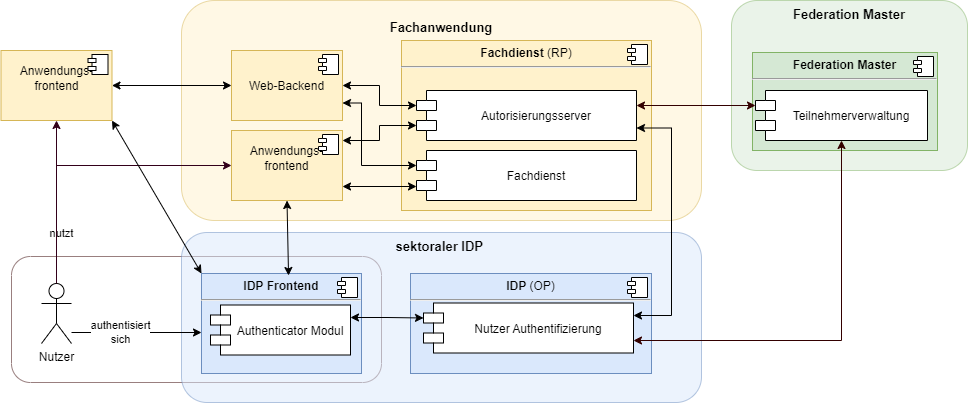

The diagram above was exported from draw.io. Its source (the exported page's mxGraphModel, read from the mxfile embedded in the PNG):
<mxGraphModel dx="1590" dy="1005" grid="1" gridSize="10" guides="1" tooltips="1" connect="1" arrows="1" fold="1" page="0" pageScale="1" pageWidth="827" pageHeight="1169" math="0" shadow="0">
  <root>
    <mxCell id="0" />
    <mxCell id="1" parent="0" />
    <mxCell id="aXlYTz31fL0Nypq3tcVz-1" value="" style="rounded=1;whiteSpace=wrap;html=1;fontSize=13;strokeColor=#330000;align=center;verticalAlign=top;opacity=50;" parent="1" vertex="1">
      <mxGeometry x="-290" y="176" width="370" height="126" as="geometry" />
    </mxCell>
    <mxCell id="aXlYTz31fL0Nypq3tcVz-2" value="sektoraler IDP&amp;nbsp;" style="rounded=1;whiteSpace=wrap;html=1;fontSize=13;strokeColor=#6c8ebf;align=center;verticalAlign=top;opacity=50;fillColor=#dae8fc;fontStyle=1" parent="1" vertex="1">
      <mxGeometry x="-120" y="152" width="520" height="170" as="geometry" />
    </mxCell>
    <mxCell id="aXlYTz31fL0Nypq3tcVz-3" value="Federation Master" style="rounded=1;whiteSpace=wrap;html=1;strokeColor=#82b366;align=center;verticalAlign=top;opacity=50;fillColor=#d5e8d4;fontStyle=1;fontSize=13;" parent="1" vertex="1">
      <mxGeometry x="430" y="-80" width="236" height="170" as="geometry" />
    </mxCell>
    <mxCell id="aXlYTz31fL0Nypq3tcVz-5" value="&lt;p style=&quot;font-size: 13px&quot;&gt;Fachanwendung&lt;span style=&quot;font-size: 10px ; font-weight: 400&quot;&gt;&lt;/span&gt;&lt;/p&gt;" style="rounded=1;whiteSpace=wrap;html=1;strokeColor=#d6b656;align=center;verticalAlign=top;fillColor=#fff2cc;opacity=50;fontStyle=1;fontSize=13;" parent="1" vertex="1">
      <mxGeometry x="-120" y="-80" width="520" height="220" as="geometry" />
    </mxCell>
    <mxCell id="aXlYTz31fL0Nypq3tcVz-6" value="&lt;div style=&quot;text-align: center&quot;&gt;&lt;br&gt;&lt;/div&gt;&lt;div style=&quot;text-align: center&quot;&gt;Anwendungs-&lt;br&gt;frontend&lt;/div&gt;" style="align=left;overflow=fill;html=1;dropTarget=0;fillColor=#fff2cc;strokeColor=#d6b656;verticalAlign=top;" parent="1" vertex="1">
      <mxGeometry x="-70" y="50" width="111" height="70" as="geometry" />
    </mxCell>
    <mxCell id="aXlYTz31fL0Nypq3tcVz-7" value="" style="shape=component;jettyWidth=8;jettyHeight=4;" parent="aXlYTz31fL0Nypq3tcVz-6" vertex="1">
      <mxGeometry x="1" width="20" height="20" relative="1" as="geometry">
        <mxPoint x="-24" y="4" as="offset" />
      </mxGeometry>
    </mxCell>
    <mxCell id="aXlYTz31fL0Nypq3tcVz-8" value="&lt;p style=&quot;margin: 0px ; margin-top: 6px ; text-align: center&quot;&gt;&lt;b&gt;IDP Frontend&lt;/b&gt;&lt;/p&gt;&lt;hr&gt;&lt;p style=&quot;margin: 0px ; margin-left: 8px&quot;&gt;&lt;br&gt;&lt;/p&gt;" style="align=left;overflow=fill;html=1;dropTarget=0;fillColor=#dae8fc;strokeColor=#6c8ebf;" parent="1" vertex="1">
      <mxGeometry x="-100" y="193" width="160" height="100" as="geometry" />
    </mxCell>
    <mxCell id="aXlYTz31fL0Nypq3tcVz-9" value="" style="shape=component;jettyWidth=8;jettyHeight=4;" parent="aXlYTz31fL0Nypq3tcVz-8" vertex="1">
      <mxGeometry x="1" width="20" height="20" relative="1" as="geometry">
        <mxPoint x="-24" y="4" as="offset" />
      </mxGeometry>
    </mxCell>
    <mxCell id="aXlYTz31fL0Nypq3tcVz-10" value="Authenticator Modul" style="shape=module;align=left;spacingLeft=20;align=center;verticalAlign=middle;" parent="1" vertex="1">
      <mxGeometry x="-91" y="224.5" width="140" height="50" as="geometry" />
    </mxCell>
    <mxCell id="aXlYTz31fL0Nypq3tcVz-11" value="&lt;p style=&quot;margin: 0px ; margin-top: 6px ; text-align: center&quot;&gt;&lt;b&gt;Fachdienst&amp;nbsp;&lt;/b&gt;&lt;span&gt;(RP)&lt;/span&gt;&lt;/p&gt;&lt;hr&gt;&lt;p style=&quot;margin: 0px ; margin-left: 8px&quot;&gt;&lt;br&gt;&lt;/p&gt;" style="align=left;overflow=fill;html=1;dropTarget=0;fillColor=#fff2cc;strokeColor=#d6b656;" parent="1" vertex="1">
      <mxGeometry x="100" y="-40" width="250" height="170" as="geometry" />
    </mxCell>
    <mxCell id="aXlYTz31fL0Nypq3tcVz-12" value="" style="shape=component;jettyWidth=8;jettyHeight=4;" parent="aXlYTz31fL0Nypq3tcVz-11" vertex="1">
      <mxGeometry x="1" width="20" height="20" relative="1" as="geometry">
        <mxPoint x="-24" y="4" as="offset" />
      </mxGeometry>
    </mxCell>
    <mxCell id="aXlYTz31fL0Nypq3tcVz-15" value="Autorisierungsserver" style="shape=module;align=left;spacingLeft=20;align=center;verticalAlign=middle;" parent="1" vertex="1">
      <mxGeometry x="115" y="10" width="220" height="50" as="geometry" />
    </mxCell>
    <mxCell id="aXlYTz31fL0Nypq3tcVz-21" style="edgeStyle=orthogonalEdgeStyle;rounded=0;orthogonalLoop=1;jettySize=auto;html=1;startArrow=classic;startFill=1;exitX=1;exitY=0.5;exitDx=0;exitDy=0;strokeWidth=1;entryX=0;entryY=0;entryDx=0;entryDy=15;entryPerimeter=0;" parent="1" edge="1">
      <mxGeometry relative="1" as="geometry">
        <Array as="points" />
        <mxPoint x="41" y="106" as="sourcePoint" />
        <mxPoint x="115" y="106" as="targetPoint" />
      </mxGeometry>
    </mxCell>
    <mxCell id="aXlYTz31fL0Nypq3tcVz-24" value="&lt;p style=&quot;margin: 0px ; margin-top: 6px ; text-align: center&quot;&gt;&lt;b&gt;IDP&amp;nbsp;&lt;/b&gt;&lt;span&gt;(OP)&lt;/span&gt;&lt;/p&gt;&lt;hr&gt;&lt;p style=&quot;margin: 0px ; margin-left: 8px&quot;&gt;&lt;br&gt;&lt;/p&gt;" style="align=left;overflow=fill;html=1;dropTarget=0;fillColor=#dae8fc;strokeColor=#6c8ebf;" parent="1" vertex="1">
      <mxGeometry x="109" y="193" width="241" height="100" as="geometry" />
    </mxCell>
    <mxCell id="aXlYTz31fL0Nypq3tcVz-25" value="" style="shape=component;jettyWidth=8;jettyHeight=4;" parent="aXlYTz31fL0Nypq3tcVz-24" vertex="1">
      <mxGeometry x="1" width="20" height="20" relative="1" as="geometry">
        <mxPoint x="-24" y="4" as="offset" />
      </mxGeometry>
    </mxCell>
    <mxCell id="aXlYTz31fL0Nypq3tcVz-26" style="edgeStyle=orthogonalEdgeStyle;rounded=0;orthogonalLoop=1;jettySize=auto;html=1;startArrow=classic;startFill=1;endArrow=classic;endFill=1;exitX=1;exitY=0.75;exitDx=0;exitDy=0;entryX=1;entryY=0.25;entryDx=0;entryDy=0;" parent="1" source="aXlYTz31fL0Nypq3tcVz-15" target="aXlYTz31fL0Nypq3tcVz-45" edge="1">
      <mxGeometry relative="1" as="geometry">
        <Array as="points">
          <mxPoint x="370" y="48" />
          <mxPoint x="370" y="235" />
        </Array>
        <mxPoint x="370" y="330" as="targetPoint" />
      </mxGeometry>
    </mxCell>
    <mxCell id="aXlYTz31fL0Nypq3tcVz-32" value="&lt;p style=&quot;margin: 0px ; margin-top: 6px ; text-align: center&quot;&gt;&lt;b&gt;Federation Master&lt;/b&gt;&lt;/p&gt;&lt;hr&gt;&lt;p style=&quot;margin: 0px ; margin-left: 8px&quot;&gt;&lt;br&gt;&lt;/p&gt;" style="align=left;overflow=fill;html=1;dropTarget=0;fillColor=#d5e8d4;strokeColor=#82b366;" parent="1" vertex="1">
      <mxGeometry x="451" y="-28" width="185" height="98" as="geometry" />
    </mxCell>
    <mxCell id="aXlYTz31fL0Nypq3tcVz-33" value="" style="shape=component;jettyWidth=8;jettyHeight=4;" parent="aXlYTz31fL0Nypq3tcVz-32" vertex="1">
      <mxGeometry x="1" width="20" height="20" relative="1" as="geometry">
        <mxPoint x="-24" y="4" as="offset" />
      </mxGeometry>
    </mxCell>
    <mxCell id="aXlYTz31fL0Nypq3tcVz-34" style="edgeStyle=orthogonalEdgeStyle;rounded=0;orthogonalLoop=1;jettySize=auto;html=1;strokeWidth=1;strokeColor=#33001A;entryX=0;entryY=0.5;entryDx=0;entryDy=0;" parent="1" source="aXlYTz31fL0Nypq3tcVz-38" target="aXlYTz31fL0Nypq3tcVz-6" edge="1">
      <mxGeometry relative="1" as="geometry">
        <Array as="points">
          <mxPoint x="-245" y="85" />
        </Array>
        <mxPoint x="-150" y="60" as="targetPoint" />
      </mxGeometry>
    </mxCell>
    <mxCell id="aXlYTz31fL0Nypq3tcVz-35" value="nutzt" style="edgeLabel;html=1;align=center;verticalAlign=middle;resizable=0;points=[];" parent="aXlYTz31fL0Nypq3tcVz-34" vertex="1" connectable="0">
      <mxGeometry x="-0.1698" relative="1" as="geometry">
        <mxPoint y="67" as="offset" />
      </mxGeometry>
    </mxCell>
    <mxCell id="aXlYTz31fL0Nypq3tcVz-36" style="edgeStyle=orthogonalEdgeStyle;rounded=0;orthogonalLoop=1;jettySize=auto;html=1;strokeWidth=1;strokeColor=#000000;" parent="1" source="aXlYTz31fL0Nypq3tcVz-38" edge="1">
      <mxGeometry relative="1" as="geometry">
        <mxPoint x="-100" y="252" as="targetPoint" />
        <Array as="points">
          <mxPoint x="-100" y="252" />
        </Array>
      </mxGeometry>
    </mxCell>
    <mxCell id="aXlYTz31fL0Nypq3tcVz-37" value="authentisiert&lt;br&gt;sich" style="edgeLabel;html=1;align=center;verticalAlign=middle;resizable=0;points=[];" parent="aXlYTz31fL0Nypq3tcVz-36" vertex="1" connectable="0">
      <mxGeometry x="-0.2667" y="2" relative="1" as="geometry">
        <mxPoint y="1" as="offset" />
      </mxGeometry>
    </mxCell>
    <mxCell id="aXlYTz31fL0Nypq3tcVz-38" value="Nutzer" style="shape=umlActor;verticalLabelPosition=bottom;verticalAlign=top;html=1;outlineConnect=0;" parent="1" vertex="1">
      <mxGeometry x="-260" y="203" width="30" height="60" as="geometry" />
    </mxCell>
    <mxCell id="aXlYTz31fL0Nypq3tcVz-45" value="Nutzer Authentifizierung" style="shape=module;align=left;spacingLeft=20;align=center;verticalAlign=middle;" parent="1" vertex="1">
      <mxGeometry x="122" y="222.5" width="210" height="50" as="geometry" />
    </mxCell>
    <mxCell id="aXlYTz31fL0Nypq3tcVz-48" style="edgeStyle=orthogonalEdgeStyle;rounded=0;orthogonalLoop=1;jettySize=auto;html=1;entryX=0;entryY=0;entryDx=0;entryDy=15;startArrow=classic;startFill=1;endArrow=classic;endFill=1;strokeWidth=1;strokeColor=#000000;entryPerimeter=0;exitX=1;exitY=0.25;exitDx=0;exitDy=0;" parent="1" source="aXlYTz31fL0Nypq3tcVz-10" target="aXlYTz31fL0Nypq3tcVz-45" edge="1">
      <mxGeometry relative="1" as="geometry">
        <Array as="points" />
      </mxGeometry>
    </mxCell>
    <mxCell id="aXlYTz31fL0Nypq3tcVz-50" value="Teilnehmerverwaltung" style="shape=module;align=left;spacingLeft=20;align=center;verticalAlign=middle;" parent="1" vertex="1">
      <mxGeometry x="454" y="10" width="172" height="50" as="geometry" />
    </mxCell>
    <mxCell id="aXlYTz31fL0Nypq3tcVz-64" style="edgeStyle=orthogonalEdgeStyle;rounded=0;orthogonalLoop=1;jettySize=auto;html=1;endArrow=classic;endFill=1;startArrow=classic;startFill=1;strokeColor=#330000;entryX=0;entryY=0;entryDx=0;entryDy=15;entryPerimeter=0;" parent="1" target="aXlYTz31fL0Nypq3tcVz-50" edge="1">
      <mxGeometry relative="1" as="geometry">
        <Array as="points" />
        <mxPoint x="449" y="25" as="targetPoint" />
        <mxPoint x="335" y="25" as="sourcePoint" />
      </mxGeometry>
    </mxCell>
    <mxCell id="aXlYTz31fL0Nypq3tcVz-66" style="edgeStyle=orthogonalEdgeStyle;rounded=0;orthogonalLoop=1;jettySize=auto;html=1;endArrow=classic;endFill=1;startArrow=classic;startFill=1;strokeColor=#330000;" parent="1" source="aXlYTz31fL0Nypq3tcVz-45" target="aXlYTz31fL0Nypq3tcVz-50" edge="1">
      <mxGeometry relative="1" as="geometry">
        <Array as="points">
          <mxPoint x="540" y="260" />
        </Array>
        <mxPoint x="570" y="100" as="targetPoint" />
        <mxPoint x="435.0000000000001" y="257.6479999999999" as="sourcePoint" />
      </mxGeometry>
    </mxCell>
    <mxCell id="Y-JBFuRTwRgSAbU5oyh4-1" value="Fachdienst" style="shape=module;align=left;spacingLeft=20;align=center;verticalAlign=middle;" parent="1" vertex="1">
      <mxGeometry x="115" y="70" width="220" height="50" as="geometry" />
    </mxCell>
    <mxCell id="Y-JBFuRTwRgSAbU5oyh4-2" style="edgeStyle=orthogonalEdgeStyle;rounded=0;orthogonalLoop=1;jettySize=auto;html=1;entryX=0;entryY=0;entryDx=0;entryDy=35;entryPerimeter=0;startArrow=classic;startFill=1;" parent="1" source="aXlYTz31fL0Nypq3tcVz-6" target="aXlYTz31fL0Nypq3tcVz-15" edge="1">
      <mxGeometry relative="1" as="geometry">
        <Array as="points">
          <mxPoint x="78" y="60" />
          <mxPoint x="78" y="45" />
        </Array>
      </mxGeometry>
    </mxCell>
    <mxCell id="tjiBGJAJMzwx6MN5O9Rz-1" value="&lt;div align=&quot;center&quot;&gt;&lt;br&gt;&lt;/div&gt;&lt;div align=&quot;center&quot;&gt;&lt;br&gt;&lt;/div&gt;&lt;div align=&quot;center&quot;&gt;Web-Backend&lt;/div&gt;" style="align=center;overflow=fill;html=1;dropTarget=0;fillColor=#fff2cc;strokeColor=#d6b656;verticalAlign=middle;" parent="1" vertex="1">
      <mxGeometry x="-70" y="-30" width="111" height="70" as="geometry" />
    </mxCell>
    <mxCell id="tjiBGJAJMzwx6MN5O9Rz-2" value="" style="shape=component;jettyWidth=8;jettyHeight=4;" parent="tjiBGJAJMzwx6MN5O9Rz-1" vertex="1">
      <mxGeometry x="1" width="20" height="20" relative="1" as="geometry">
        <mxPoint x="-24" y="4" as="offset" />
      </mxGeometry>
    </mxCell>
    <mxCell id="tjiBGJAJMzwx6MN5O9Rz-3" value="&lt;div style=&quot;text-align: center&quot;&gt;&lt;br&gt;&lt;/div&gt;&lt;div style=&quot;text-align: center&quot;&gt;Anwendungs-&lt;br&gt;frontend&lt;/div&gt;" style="align=left;overflow=fill;html=1;dropTarget=0;fillColor=#fff2cc;strokeColor=#d6b656;verticalAlign=top;" parent="1" vertex="1">
      <mxGeometry x="-300.5" y="-30" width="111" height="70" as="geometry" />
    </mxCell>
    <mxCell id="tjiBGJAJMzwx6MN5O9Rz-4" value="" style="shape=component;jettyWidth=8;jettyHeight=4;" parent="tjiBGJAJMzwx6MN5O9Rz-3" vertex="1">
      <mxGeometry x="1" width="20" height="20" relative="1" as="geometry">
        <mxPoint x="-24" y="4" as="offset" />
      </mxGeometry>
    </mxCell>
    <mxCell id="tjiBGJAJMzwx6MN5O9Rz-5" style="edgeStyle=orthogonalEdgeStyle;rounded=0;orthogonalLoop=1;jettySize=auto;html=1;entryX=0.5;entryY=1;entryDx=0;entryDy=0;strokeWidth=1;strokeColor=#33001A;exitX=0.5;exitY=0;exitDx=0;exitDy=0;exitPerimeter=0;" parent="1" source="aXlYTz31fL0Nypq3tcVz-38" target="tjiBGJAJMzwx6MN5O9Rz-3" edge="1">
      <mxGeometry relative="1" as="geometry">
        <Array as="points">
          <mxPoint x="-245" y="140" />
          <mxPoint x="-245" y="140" />
        </Array>
        <mxPoint x="-235" y="213" as="sourcePoint" />
        <mxPoint x="-60" y="62.91000000000008" as="targetPoint" />
      </mxGeometry>
    </mxCell>
    <mxCell id="tjiBGJAJMzwx6MN5O9Rz-7" style="edgeStyle=orthogonalEdgeStyle;rounded=0;orthogonalLoop=1;jettySize=auto;html=1;startArrow=classic;startFill=1;exitX=1;exitY=0.5;exitDx=0;exitDy=0;strokeWidth=1;entryX=0;entryY=0;entryDx=0;entryDy=15;entryPerimeter=0;" parent="1" source="tjiBGJAJMzwx6MN5O9Rz-1" target="aXlYTz31fL0Nypq3tcVz-15" edge="1">
      <mxGeometry relative="1" as="geometry">
        <Array as="points" />
        <mxPoint x="51" y="55" as="sourcePoint" />
        <mxPoint x="110" y="45" as="targetPoint" />
      </mxGeometry>
    </mxCell>
    <mxCell id="tjiBGJAJMzwx6MN5O9Rz-9" style="edgeStyle=orthogonalEdgeStyle;rounded=0;orthogonalLoop=1;jettySize=auto;html=1;startArrow=classic;startFill=1;exitX=1;exitY=0.5;exitDx=0;exitDy=0;strokeWidth=1;entryX=0;entryY=0.5;entryDx=0;entryDy=0;" parent="1" source="tjiBGJAJMzwx6MN5O9Rz-3" target="tjiBGJAJMzwx6MN5O9Rz-1" edge="1">
      <mxGeometry relative="1" as="geometry">
        <Array as="points" />
        <mxPoint x="-167" y="-31" as="sourcePoint" />
        <mxPoint x="-93" y="-31" as="targetPoint" />
      </mxGeometry>
    </mxCell>
    <mxCell id="tjiBGJAJMzwx6MN5O9Rz-11" style="edgeStyle=orthogonalEdgeStyle;rounded=0;orthogonalLoop=1;jettySize=auto;html=1;startArrow=classic;startFill=1;exitX=1;exitY=0.75;exitDx=0;exitDy=0;strokeWidth=1;entryX=0;entryY=0;entryDx=0;entryDy=15;entryPerimeter=0;" parent="1" source="tjiBGJAJMzwx6MN5O9Rz-1" target="Y-JBFuRTwRgSAbU5oyh4-1" edge="1">
      <mxGeometry relative="1" as="geometry">
        <Array as="points">
          <mxPoint x="60" y="23" />
          <mxPoint x="60" y="85" />
        </Array>
        <mxPoint x="51" y="15" as="sourcePoint" />
        <mxPoint x="125" y="35" as="targetPoint" />
      </mxGeometry>
    </mxCell>
    <mxCell id="tjiBGJAJMzwx6MN5O9Rz-12" value="" style="endArrow=classic;startArrow=classic;html=1;rounded=0;entryX=0.5;entryY=1;entryDx=0;entryDy=0;exitX=0.544;exitY=0.02;exitDx=0;exitDy=0;exitPerimeter=0;" parent="1" source="aXlYTz31fL0Nypq3tcVz-8" target="aXlYTz31fL0Nypq3tcVz-6" edge="1">
      <mxGeometry width="50" height="50" relative="1" as="geometry">
        <mxPoint x="-40" y="180" as="sourcePoint" />
        <mxPoint x="10" y="130" as="targetPoint" />
      </mxGeometry>
    </mxCell>
    <mxCell id="3g1P14v95M-GonEFW7xC-1" value="" style="endArrow=classic;startArrow=classic;html=1;rounded=0;entryX=1;entryY=1;entryDx=0;entryDy=0;exitX=0;exitY=0;exitDx=0;exitDy=0;" parent="1" source="aXlYTz31fL0Nypq3tcVz-8" target="tjiBGJAJMzwx6MN5O9Rz-3" edge="1">
      <mxGeometry width="50" height="50" relative="1" as="geometry">
        <mxPoint x="-180" y="100" as="sourcePoint" />
        <mxPoint x="-130" y="50" as="targetPoint" />
      </mxGeometry>
    </mxCell>
  </root>
</mxGraphModel>